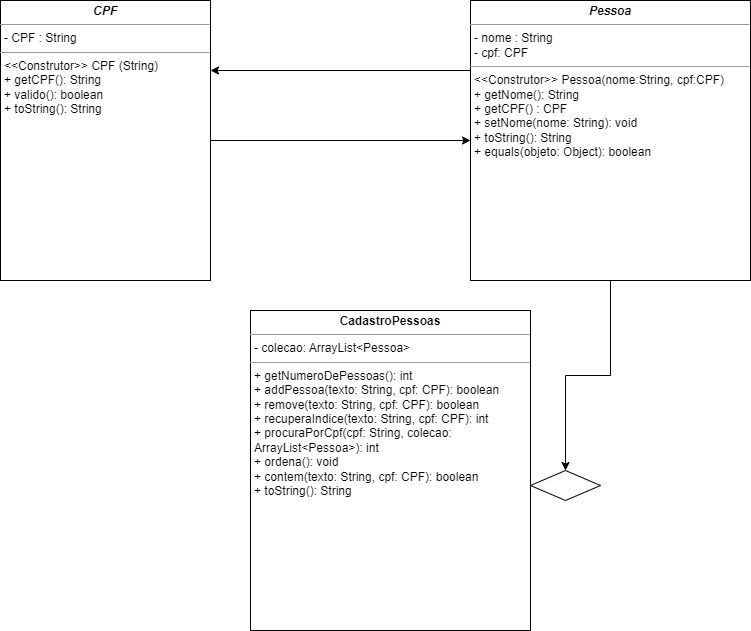

The diagram above was exported from draw.io. Its source (the exported page's mxGraphModel, read from the mxfile embedded in the PNG):
<mxGraphModel dx="993" dy="1742" grid="1" gridSize="10" guides="1" tooltips="1" connect="1" arrows="1" fold="1" page="1" pageScale="1" pageWidth="827" pageHeight="1169" math="0" shadow="0">
  <root>
    <mxCell id="0" />
    <mxCell id="1" parent="0" />
    <mxCell id="YR4eUdOmRzeT2_hkpi1v-8" style="edgeStyle=orthogonalEdgeStyle;rounded=0;orthogonalLoop=1;jettySize=auto;html=1;exitX=1;exitY=0.5;exitDx=0;exitDy=0;entryX=0;entryY=0.5;entryDx=0;entryDy=0;" edge="1" parent="1" source="YR4eUdOmRzeT2_hkpi1v-6" target="YR4eUdOmRzeT2_hkpi1v-7">
      <mxGeometry relative="1" as="geometry" />
    </mxCell>
    <mxCell id="YR4eUdOmRzeT2_hkpi1v-6" value="&lt;p style=&quot;margin:0px;margin-top:4px;text-align:center;&quot;&gt;&lt;i&gt;&lt;b&gt;CPF&lt;/b&gt;&lt;/i&gt;&lt;/p&gt;&lt;hr size=&quot;1&quot;&gt;&lt;p style=&quot;margin:0px;margin-left:4px;&quot;&gt;- CPF : String&lt;/p&gt;&lt;hr size=&quot;1&quot;&gt;&lt;p style=&quot;margin:0px;margin-left:4px;&quot;&gt;&amp;lt;&amp;lt;Construtor&amp;gt;&amp;gt; CPF (String)&lt;/p&gt;&lt;p style=&quot;margin:0px;margin-left:4px;&quot;&gt;+ getCPF(): String&lt;/p&gt;&lt;p style=&quot;margin:0px;margin-left:4px;&quot;&gt;+ valido(): boolean&lt;/p&gt;&lt;p style=&quot;margin:0px;margin-left:4px;&quot;&gt;+ toString(): String&lt;/p&gt;" style="verticalAlign=top;align=left;overflow=fill;fontSize=12;fontFamily=Helvetica;html=1;whiteSpace=wrap;" vertex="1" parent="1">
      <mxGeometry x="20" y="-1140" width="210" height="280" as="geometry" />
    </mxCell>
    <mxCell id="YR4eUdOmRzeT2_hkpi1v-9" style="edgeStyle=orthogonalEdgeStyle;rounded=0;orthogonalLoop=1;jettySize=auto;html=1;exitX=0;exitY=0.25;exitDx=0;exitDy=0;entryX=1;entryY=0.25;entryDx=0;entryDy=0;" edge="1" parent="1" source="YR4eUdOmRzeT2_hkpi1v-7" target="YR4eUdOmRzeT2_hkpi1v-6">
      <mxGeometry relative="1" as="geometry" />
    </mxCell>
    <mxCell id="YR4eUdOmRzeT2_hkpi1v-12" value="" style="edgeStyle=orthogonalEdgeStyle;rounded=0;orthogonalLoop=1;jettySize=auto;html=1;" edge="1" parent="1" source="YR4eUdOmRzeT2_hkpi1v-7" target="YR4eUdOmRzeT2_hkpi1v-11">
      <mxGeometry relative="1" as="geometry" />
    </mxCell>
    <mxCell id="YR4eUdOmRzeT2_hkpi1v-7" value="&lt;p style=&quot;margin:0px;margin-top:4px;text-align:center;&quot;&gt;&lt;i&gt;&lt;b&gt;Pessoa&lt;/b&gt;&lt;/i&gt;&lt;/p&gt;&lt;hr size=&quot;1&quot;&gt;&lt;p style=&quot;margin:0px;margin-left:4px;&quot;&gt;- nome : String&lt;/p&gt;&lt;p style=&quot;margin:0px;margin-left:4px;&quot;&gt;- cpf: CPF&lt;/p&gt;&lt;hr size=&quot;1&quot;&gt;&lt;p style=&quot;margin:0px;margin-left:4px;&quot;&gt;&amp;lt;&amp;lt;Construtor&amp;gt;&amp;gt; Pessoa(nome:String, cpf:CPF)&lt;/p&gt;&lt;p style=&quot;margin:0px;margin-left:4px;&quot;&gt;+ getNome(): String&lt;/p&gt;&lt;p style=&quot;margin:0px;margin-left:4px;&quot;&gt;+ getCPF() : CPF&lt;/p&gt;&lt;p style=&quot;margin:0px;margin-left:4px;&quot;&gt;+ setNome(nome: String): void&lt;/p&gt;&lt;p style=&quot;margin:0px;margin-left:4px;&quot;&gt;+ toString(): String&amp;nbsp;&lt;/p&gt;&lt;p style=&quot;margin:0px;margin-left:4px;&quot;&gt;+ equals(objeto: Object): boolean&lt;/p&gt;" style="verticalAlign=top;align=left;overflow=fill;fontSize=12;fontFamily=Helvetica;html=1;whiteSpace=wrap;" vertex="1" parent="1">
      <mxGeometry x="490" y="-1140" width="280" height="280" as="geometry" />
    </mxCell>
    <mxCell id="YR4eUdOmRzeT2_hkpi1v-10" value="&lt;p style=&quot;margin:0px;margin-top:4px;text-align:center;&quot;&gt;&lt;b&gt;CadastroPessoas&lt;/b&gt;&lt;/p&gt;&lt;hr size=&quot;1&quot;&gt;&lt;p style=&quot;border-color: var(--border-color); margin: 0px 0px 0px 4px;&quot;&gt;-&amp;nbsp;&lt;span style=&quot;background-color: initial;&quot;&gt;colecao: ArrayList&amp;lt;Pessoa&amp;gt;&lt;/span&gt;&lt;/p&gt;&lt;hr size=&quot;1&quot;&gt;&lt;p style=&quot;margin:0px;margin-left:4px;&quot;&gt;+ getNumeroDePessoas(): int&amp;nbsp;&lt;/p&gt;&lt;p style=&quot;margin:0px;margin-left:4px;&quot;&gt;&lt;span style=&quot;background-color: initial;&quot;&gt;+ addPessoa(texto: String, cpf: CPF): boolean&amp;nbsp;&lt;/span&gt;&lt;br&gt;&lt;/p&gt;&lt;p style=&quot;margin:0px;margin-left:4px;&quot;&gt;+ remove(texto: String, cpf: CPF): boolean&amp;nbsp;&lt;/p&gt;&lt;p style=&quot;margin:0px;margin-left:4px;&quot;&gt;+ recuperaIndice(texto: String, cpf: CPF): int&lt;/p&gt;&lt;p style=&quot;margin:0px;margin-left:4px;&quot;&gt;+ procuraPorCpf(cpf: String, colecao: ArrayList&amp;lt;Pessoa&amp;gt;): int&amp;nbsp;&lt;/p&gt;&lt;p style=&quot;margin:0px;margin-left:4px;&quot;&gt;+ ordena(): void&amp;nbsp;&lt;/p&gt;&lt;p style=&quot;margin:0px;margin-left:4px;&quot;&gt;+ contem(texto: String, cpf: CPF): boolean&amp;nbsp;&lt;/p&gt;&lt;p style=&quot;margin:0px;margin-left:4px;&quot;&gt;+ toString(): String&amp;nbsp;&lt;/p&gt;" style="verticalAlign=top;align=left;overflow=fill;fontSize=12;fontFamily=Helvetica;html=1;whiteSpace=wrap;" vertex="1" parent="1">
      <mxGeometry x="270" y="-830" width="280" height="320" as="geometry" />
    </mxCell>
    <mxCell id="YR4eUdOmRzeT2_hkpi1v-11" value="" style="rhombus;whiteSpace=wrap;html=1;align=left;verticalAlign=top;direction=west;" vertex="1" parent="1">
      <mxGeometry x="550" y="-670" width="70" height="30" as="geometry" />
    </mxCell>
  </root>
</mxGraphModel>